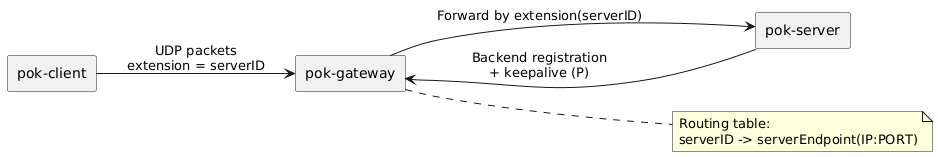

The diagram above was rendered by PlantUML. Its source (embedded in the PNG):
@startuml
left to right direction
skinparam shadowing false

rectangle "pok-client" as C
rectangle "pok-gateway" as G
rectangle "pok-server" as S

C --> G : UDP packets\nextension = serverID
G --> S : Forward by extension(serverID)
S --> G : Backend registration\n+ keepalive (P)

note right of G
  Routing table:
  serverID -> serverEndpoint(IP:PORT)
end note
@enduml